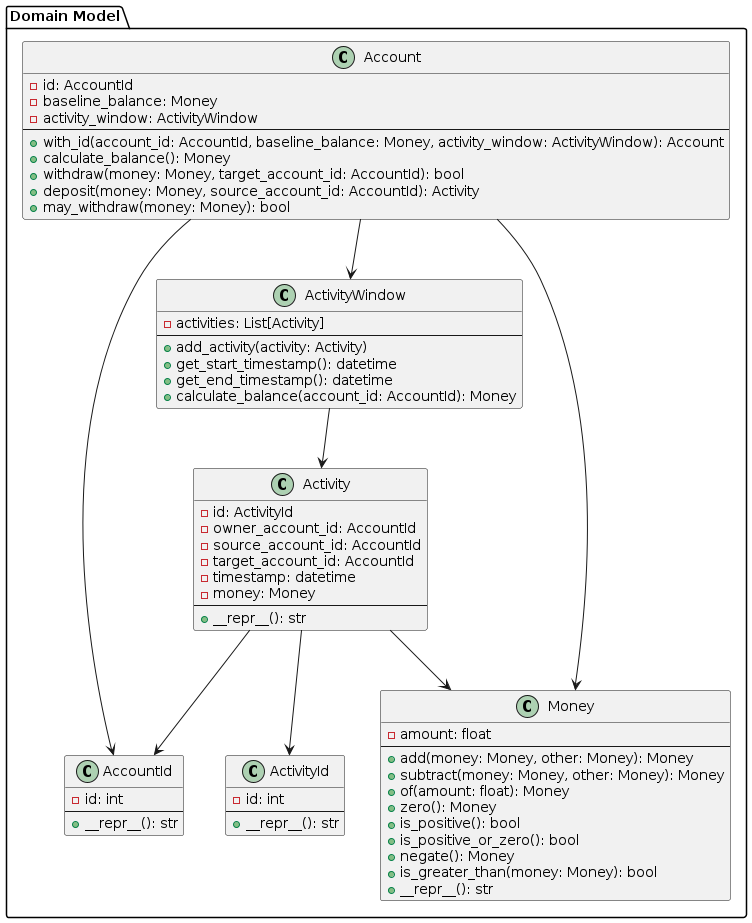

The diagram above was rendered by PlantUML. Its source (embedded in the PNG):
@startuml
package "Domain Model" {
    class Account {
        - id: AccountId
        - baseline_balance: Money
        - activity_window: ActivityWindow
        --
        + with_id(account_id: AccountId, baseline_balance: Money, activity_window: ActivityWindow): Account
        + calculate_balance(): Money
        + withdraw(money: Money, target_account_id: AccountId): bool
        + deposit(money: Money, source_account_id: AccountId): Activity
        + may_withdraw(money: Money): bool
    }

    class AccountId {
        - id: int
        --
        + __repr__(): str
    }

    class Money {
        - amount: float
        --
        + add(money: Money, other: Money): Money
        + subtract(money: Money, other: Money): Money
        + of(amount: float): Money
        + zero(): Money
        + is_positive(): bool
        + is_positive_or_zero(): bool
        + negate(): Money
        + is_greater_than(money: Money): bool
        + __repr__(): str
    }

    class ActivityWindow {
        - activities: List[Activity]
        --
        + add_activity(activity: Activity)
        + get_start_timestamp(): datetime
        + get_end_timestamp(): datetime
        + calculate_balance(account_id: AccountId): Money
    }

    class Activity {
        - id: ActivityId
        - owner_account_id: AccountId
        - source_account_id: AccountId
        - target_account_id: AccountId
        - timestamp: datetime
        - money: Money
        --
        + __repr__(): str
    }

    class ActivityId {
        - id: int
        --
        + __repr__(): str
    }

    Account --> AccountId
    Account --> Money
    Account --> ActivityWindow
    ActivityWindow --> Activity
    Activity --> ActivityId
    Activity --> AccountId
    Activity --> Money
}
@enduml